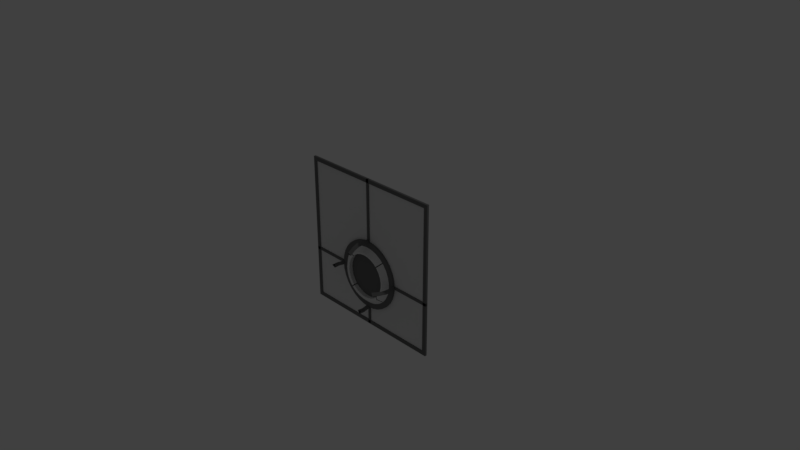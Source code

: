 # Source: Reciever.blend  (saved by Blender 2.78.0; exported with 4.5.12 LTS)
import bpy
from mathutils import Matrix  # noqa: F401  (used for matrix-valued properties, if any)

bpy.ops.wm.read_factory_settings(use_empty=True)
scene = bpy.context.scene
scene.name = 'Scene'

# ---- collections
col_collection_1 = bpy.data.collections.new('Collection 1'); scene.collection.children.link(col_collection_1)

# ---- materials (node trees are filled in below, after node groups)
mat_border = bpy.data.materials.new('Border')
mat_border.alpha_threshold = 0.0
mat_border.use_transparent_shadow = False
mat_border.diffuse_color = (0.1626, 0.1626, 0.1626, 1.0)
mat_border.roughness = 0.5
mat_border.line_color = (0.0, 0.0, 0.0, 1.0)
mat_laserring = bpy.data.materials.new('LaserRing')
mat_laserring.alpha_threshold = 0.0
mat_laserring.use_transparent_shadow = False
mat_laserring.roughness = 0.5
mat_laserring.specular_intensity = 1.0
mat_laserringinside = bpy.data.materials.new('LaserRingInside')
mat_laserringinside.alpha_threshold = 0.0
mat_laserringinside.use_transparent_shadow = False
mat_laserringinside.diffuse_color = (0.01109, 0.01109, 0.01109, 1.0)
mat_laserringinside.roughness = 0.5
mat_glass = bpy.data.materials.new('Glass')
mat_glass.alpha_threshold = 0.0
mat_glass.use_transparent_shadow = False
mat_glass.roughness = 0.5

# ---- material node trees

# ---- world
world_world = bpy.data.worlds.new('World'); scene.world = world_world
world_world.color = (0.05088, 0.05088, 0.05088)
world_world.use_sun_shadow = False
world_world.sun_shadow_jitter_overblur = 0.0
world_world.cycles.sampling_method = 'MANUAL'

# ---- cameras
cam_camera = bpy.data.cameras.new('Camera')
cam_camera.clip_end = 100.0
cam_camera.lens = 35.0
cam_camera.sensor_width = 32.0
cam_camera.sensor_height = 18.0
cam_camera.ortho_scale = 7.314
cam_camera.dof.focus_distance = 0.0
cam_camera.dof.aperture_fstop = 128.0

# ---- lights
light_lamp = bpy.data.lights.new('Lamp', 'POINT')
light_lamp.transmission_factor = 0.0
light_lamp.cutoff_distance = 30.0
light_lamp.energy = 100.0
light_lamp.shadow_buffer_clip_start = 1.001
light_lamp.shadow_soft_size = 0.1
light_lamp.shadow_maximum_resolution = 0.006
light_lamp.use_absolute_resolution = True

# ---- meshes
me_torus_003 = bpy.data.meshes.new('Torus.003')
me_torus_003.from_pydata([(0.2627, 0.1997, 0.0), (0.2388, 0.1816, 0.01732), (0.2388, 0.1816, -0.01732), (0.2136, 0.2515, 0.0), (0.1942, 0.2286, 0.01732), (0.1942, 0.2286, -0.01732), (0.1546, 0.2916, 0.0), (0.1405, 0.2651, 0.01732), (0.1405, 0.2651, -0.01732), (0.08828, 0.318, 0.0), (0.08026, 0.2891, 0.01732), (0.08026, 0.2891, -0.01732), (0.01787, 0.3295, 0.0), (0.01624, 0.2996, 0.01732), (0.01624, 0.2996, -0.01732), (-0.05339, 0.3257, 0.0), (-0.04853, 0.296, 0.01732), (-0.04853, 0.296, -0.01732), (-0.1221, 0.3066, 0.0), (-0.111, 0.2787, 0.01732), (-0.111, 0.2787, -0.01732), (-0.1852, 0.2731, 0.0), (-0.1684, 0.2483, 0.01732), (-0.1684, 0.2483, -0.01732), (-0.05339, -0.3257, 0.0), (-0.04853, -0.296, 0.01732), (-0.04853, -0.296, -0.01732), (0.01787, -0.3295, 0.0), (0.01624, -0.2996, 0.01732), (0.01624, -0.2996, -0.01732), (0.08828, -0.318, 0.0), (0.08026, -0.2891, 0.01732), (0.08026, -0.2891, -0.01732), (0.1546, -0.2916, 0.0), (0.1405, -0.2651, 0.01732), (0.1405, -0.2651, -0.01732), (0.2136, -0.2515, 0.0), (0.1942, -0.2286, 0.01732), (0.1942, -0.2286, -0.01732), (0.2627, -0.1997, 0.0), (0.2388, -0.1816, 0.01732), (0.2388, -0.1816, -0.01732)], [], [(0, 3, 4, 1), (1, 4, 5, 2), (2, 5, 3, 0), (3, 6, 7, 4), (4, 7, 8, 5), (5, 8, 6, 3), (6, 9, 10, 7), (7, 10, 11, 8), (8, 11, 9, 6), (9, 12, 13, 10), (10, 13, 14, 11), (11, 14, 12, 9), (12, 15, 16, 13), (13, 16, 17, 14), (14, 17, 15, 12), (15, 18, 19, 16), (16, 19, 20, 17), (17, 20, 18, 15), (18, 21, 22, 19), (19, 22, 23, 20), (20, 23, 21, 18), (24, 27, 28, 25), (25, 28, 29, 26), (26, 29, 27, 24), (27, 30, 31, 28), (28, 31, 32, 29), (29, 32, 30, 27), (30, 33, 34, 31), (31, 34, 35, 32), (32, 35, 33, 30), (33, 36, 37, 34), (34, 37, 38, 35), (35, 38, 36, 33), (36, 39, 40, 37), (37, 40, 41, 38), (38, 41, 39, 36), (1, 2, 0), (41, 40, 39)])
me_torus_003.materials.append(mat_border)
me_torus_003.use_remesh_preserve_volume = False
me_torus_003.use_remesh_preserve_attributes = False
me_torus_003.use_mirror_vertex_groups = False
me_torus_003.update()
me_torus_002 = bpy.data.meshes.new('Torus.002')
me_torus_002.from_pydata([(0.2627, 0.1997, 0.0), (0.2388, 0.1816, 0.01732), (0.2388, 0.1816, -0.01732), (0.2136, 0.2515, 0.0), (0.1942, 0.2286, 0.01732), (0.1942, 0.2286, -0.01732), (0.1546, 0.2916, 0.0), (0.1405, 0.2651, 0.01732), (0.1405, 0.2651, -0.01732), (0.08828, 0.318, 0.0), (0.08026, 0.2891, 0.01732), (0.08026, 0.2891, -0.01732), (0.01787, 0.3295, 0.0), (0.01624, 0.2996, 0.01732), (0.01624, 0.2996, -0.01732), (-0.05339, 0.3257, 0.0), (-0.04853, 0.296, 0.01732), (-0.04853, 0.296, -0.01732), (-0.1221, 0.3066, 0.0), (-0.111, 0.2787, 0.01732), (-0.111, 0.2787, -0.01732), (-0.1852, 0.2731, 0.0), (-0.1684, 0.2483, 0.01732), (-0.1684, 0.2483, -0.01732), (-0.05339, -0.3257, 0.0), (-0.04853, -0.296, 0.01732), (-0.04853, -0.296, -0.01732), (0.01787, -0.3295, 0.0), (0.01624, -0.2996, 0.01732), (0.01624, -0.2996, -0.01732), (0.08828, -0.318, 0.0), (0.08026, -0.2891, 0.01732), (0.08026, -0.2891, -0.01732), (0.1546, -0.2916, 0.0), (0.1405, -0.2651, 0.01732), (0.1405, -0.2651, -0.01732), (0.2136, -0.2515, 0.0), (0.1942, -0.2286, 0.01732), (0.1942, -0.2286, -0.01732), (0.2627, -0.1997, 0.0), (0.2388, -0.1816, 0.01732), (0.2388, -0.1816, -0.01732)], [], [(0, 3, 4, 1), (1, 4, 5, 2), (2, 5, 3, 0), (3, 6, 7, 4), (4, 7, 8, 5), (5, 8, 6, 3), (6, 9, 10, 7), (7, 10, 11, 8), (8, 11, 9, 6), (9, 12, 13, 10), (10, 13, 14, 11), (11, 14, 12, 9), (12, 15, 16, 13), (13, 16, 17, 14), (14, 17, 15, 12), (15, 18, 19, 16), (16, 19, 20, 17), (17, 20, 18, 15), (18, 21, 22, 19), (19, 22, 23, 20), (20, 23, 21, 18), (24, 27, 28, 25), (25, 28, 29, 26), (26, 29, 27, 24), (27, 30, 31, 28), (28, 31, 32, 29), (29, 32, 30, 27), (30, 33, 34, 31), (31, 34, 35, 32), (32, 35, 33, 30), (33, 36, 37, 34), (34, 37, 38, 35), (35, 38, 36, 33), (36, 39, 40, 37), (37, 40, 41, 38), (38, 41, 39, 36), (1, 2, 0), (41, 40, 39)])
me_torus_002.materials.append(mat_border)
me_torus_002.use_remesh_preserve_volume = False
me_torus_002.use_remesh_preserve_attributes = False
me_torus_002.use_mirror_vertex_groups = False
me_torus_002.update()
me_torus_001 = bpy.data.meshes.new('Torus.001')
me_torus_001.from_pydata([(0.33, 0.0, 0.0), (0.3, 0.0, 0.01732), (0.3, 0.0, -0.01732), (0.3223, 0.07094, 0.0), (0.293, 0.06449, 0.01732), (0.293, 0.06449, -0.01732), (0.2995, 0.1386, 0.0), (0.2723, 0.126, 0.01732), (0.2723, 0.126, -0.01732), (0.2627, 0.1997, 0.0), (0.2388, 0.1816, 0.01732), (0.2388, 0.1816, -0.01732), (0.2136, 0.2515, 0.0), (0.1942, 0.2286, 0.01732), (0.1942, 0.2286, -0.01732), (0.1546, 0.2916, 0.0), (0.1405, 0.2651, 0.01732), (0.1405, 0.2651, -0.01732), (0.08828, 0.318, 0.0), (0.08026, 0.2891, 0.01732), (0.08026, 0.2891, -0.01732), (0.01787, 0.3295, 0.0), (0.01624, 0.2996, 0.01732), (0.01624, 0.2996, -0.01732), (-0.05339, 0.3257, 0.0), (-0.04853, 0.296, 0.01732), (-0.04853, 0.296, -0.01732), (-0.1221, 0.3066, 0.0), (-0.111, 0.2787, 0.01732), (-0.111, 0.2787, -0.01732), (-0.1852, 0.2731, 0.0), (-0.1684, 0.2483, 0.01732), (-0.1684, 0.2483, -0.01732), (-0.2396, 0.2269, 0.0), (-0.2178, 0.2063, 0.01732), (-0.2178, 0.2063, -0.01732), (-0.2828, 0.1701, 0.0), (-0.2571, 0.1547, 0.01732), (-0.2571, 0.1547, -0.01732), (-0.3127, 0.1054, 0.0), (-0.2843, 0.09579, 0.01732), (-0.2843, 0.09579, -0.01732), (-0.3281, 0.03568, 0.0), (-0.2982, 0.03244, 0.01732), (-0.2982, 0.03244, -0.01732), (-0.3281, -0.03568, 0.0), (-0.2982, -0.03244, 0.01732), (-0.2982, -0.03244, -0.01732), (-0.3127, -0.1054, 0.0), (-0.2843, -0.09579, 0.01732), (-0.2843, -0.09579, -0.01732), (-0.2828, -0.1701, 0.0), (-0.2571, -0.1547, 0.01732), (-0.2571, -0.1547, -0.01732), (-0.2396, -0.2269, 0.0), (-0.2178, -0.2063, 0.01732), (-0.2178, -0.2063, -0.01732), (-0.1852, -0.2731, 0.0), (-0.1684, -0.2483, 0.01732), (-0.1684, -0.2483, -0.01732), (-0.1221, -0.3066, 0.0), (-0.111, -0.2787, 0.01732), (-0.111, -0.2787, -0.01732), (-0.05339, -0.3257, 0.0), (-0.04853, -0.296, 0.01732), (-0.04853, -0.296, -0.01732), (0.01787, -0.3295, 0.0), (0.01624, -0.2996, 0.01732), (0.01624, -0.2996, -0.01732), (0.08828, -0.318, 0.0), (0.08026, -0.2891, 0.01732), (0.08026, -0.2891, -0.01732), (0.1546, -0.2916, 0.0), (0.1405, -0.2651, 0.01732), (0.1405, -0.2651, -0.01732), (0.2136, -0.2515, 0.0), (0.1942, -0.2286, 0.01732), (0.1942, -0.2286, -0.01732), (0.2627, -0.1997, 0.0), (0.2388, -0.1816, 0.01732), (0.2388, -0.1816, -0.01732), (0.2995, -0.1386, 0.0), (0.2723, -0.126, 0.01732), (0.2723, -0.126, -0.01732), (0.3223, -0.07094, 0.0), (0.293, -0.06449, 0.01732), (0.293, -0.06449, -0.01732)], [], [(0, 3, 4, 1), (1, 4, 5, 2), (0, 2, 5, 3), (3, 6, 7, 4), (4, 7, 8, 5), (5, 8, 6, 3), (6, 9, 10, 7), (7, 10, 11, 8), (8, 11, 9, 6), (9, 12, 13, 10), (10, 13, 14, 11), (11, 14, 12, 9), (12, 15, 16, 13), (13, 16, 17, 14), (14, 17, 15, 12), (15, 18, 19, 16), (16, 19, 20, 17), (17, 20, 18, 15), (18, 21, 22, 19), (19, 22, 23, 20), (20, 23, 21, 18), (21, 24, 25, 22), (22, 25, 26, 23), (23, 26, 24, 21), (24, 27, 28, 25), (25, 28, 29, 26), (26, 29, 27, 24), (27, 30, 31, 28), (28, 31, 32, 29), (29, 32, 30, 27), (30, 33, 34, 31), (31, 34, 35, 32), (32, 35, 33, 30), (33, 36, 37, 34), (34, 37, 38, 35), (35, 38, 36, 33), (36, 39, 40, 37), (37, 40, 41, 38), (38, 41, 39, 36), (39, 42, 43, 40), (40, 43, 44, 41), (41, 44, 42, 39), (42, 45, 46, 43), (43, 46, 47, 44), (44, 47, 45, 42), (45, 48, 49, 46), (46, 49, 50, 47), (47, 50, 48, 45), (48, 51, 52, 49), (49, 52, 53, 50), (50, 53, 51, 48), (51, 54, 55, 52), (52, 55, 56, 53), (53, 56, 54, 51), (54, 57, 58, 55), (55, 58, 59, 56), (56, 59, 57, 54), (57, 60, 61, 58), (58, 61, 62, 59), (59, 62, 60, 57), (60, 63, 64, 61), (61, 64, 65, 62), (62, 65, 63, 60), (63, 66, 67, 64), (64, 67, 68, 65), (65, 68, 66, 63), (66, 69, 70, 67), (67, 70, 71, 68), (68, 71, 69, 66), (69, 72, 73, 70), (70, 73, 74, 71), (71, 74, 72, 69), (72, 75, 76, 73), (73, 76, 77, 74), (74, 77, 75, 72), (75, 78, 79, 76), (76, 79, 80, 77), (77, 80, 78, 75), (78, 81, 82, 79), (79, 82, 83, 80), (80, 83, 81, 78), (81, 84, 85, 82), (82, 85, 86, 83), (83, 86, 84, 81), (84, 0, 1, 85), (85, 1, 2, 86), (86, 2, 0, 84)])
me_torus_001.materials.append(mat_border)
me_torus_001.use_remesh_preserve_volume = False
me_torus_001.use_remesh_preserve_attributes = False
me_torus_001.use_mirror_vertex_groups = False
me_torus_001.update()
me_cylinder_003 = bpy.data.meshes.new('Cylinder.003')
me_cylinder_003.from_pydata([(0.0, 0.35, -0.02), (0.0, 0.35, 0.02), (0.06828, 0.3433, -0.02), (0.06828, 0.3433, 0.02), (0.1339, 0.3234, -0.02), (0.1339, 0.3234, 0.02), (0.1944, 0.291, -0.02), (0.1944, 0.291, 0.02), (0.2475, 0.2475, -0.02), (0.2475, 0.2475, 0.02), (0.291, 0.1944, -0.02), (0.291, 0.1944, 0.02), (0.3234, 0.1339, -0.02), (0.3234, 0.1339, 0.02), (0.3433, 0.06828, -0.02), (0.3433, 0.06828, 0.02), (0.35, 2.642e-08, -0.02), (0.35, 2.642e-08, 0.02), (0.3433, -0.06828, -0.02), (0.3433, -0.06828, 0.02), (0.3234, -0.1339, -0.02), (0.3234, -0.1339, 0.02), (0.291, -0.1944, -0.02), (0.291, -0.1944, 0.02), (0.2475, -0.2475, -0.02), (0.2475, -0.2475, 0.02), (0.1944, -0.291, -0.02), (0.1944, -0.291, 0.02), (0.1339, -0.3234, -0.02), (0.1339, -0.3234, 0.02), (0.06828, -0.3433, -0.02), (0.06828, -0.3433, 0.02), (-1.14e-07, -0.35, -0.02), (-1.14e-07, -0.35, 0.02), (-0.06828, -0.3433, -0.02), (-0.06828, -0.3433, 0.02), (-0.1339, -0.3234, -0.02), (-0.1339, -0.3234, 0.02), (-0.1944, -0.291, -0.02), (-0.1944, -0.291, 0.02), (-0.2475, -0.2475, -0.02), (-0.2475, -0.2475, 0.02), (-0.291, -0.1944, -0.02), (-0.291, -0.1944, 0.02), (-0.3234, -0.1339, -0.02), (-0.3234, -0.1339, 0.02), (-0.3433, -0.06828, -0.02), (-0.3433, -0.06828, 0.02), (-0.35, 3.38e-07, -0.02), (-0.35, 3.38e-07, 0.02), (-0.3433, 0.06828, -0.02), (-0.3433, 0.06828, 0.02), (-0.3234, 0.1339, -0.02), (-0.3234, 0.1339, 0.02), (-0.291, 0.1944, -0.02), (-0.291, 0.1944, 0.02), (-0.2475, 0.2475, -0.02), (-0.2475, 0.2475, 0.02), (-0.1944, 0.291, -0.02), (-0.1944, 0.291, 0.02), (-0.1339, 0.3234, -0.02), (-0.1339, 0.3234, 0.02), (-0.06828, 0.3433, -0.02), (-0.06828, 0.3433, 0.02)], [], [(0, 1, 3, 2), (2, 3, 5, 4), (4, 5, 7, 6), (6, 7, 9, 8), (8, 9, 11, 10), (10, 11, 13, 12), (12, 13, 15, 14), (14, 15, 17, 16), (16, 17, 19, 18), (18, 19, 21, 20), (20, 21, 23, 22), (22, 23, 25, 24), (24, 25, 27, 26), (26, 27, 29, 28), (28, 29, 31, 30), (30, 31, 33, 32), (32, 33, 35, 34), (34, 35, 37, 36), (36, 37, 39, 38), (38, 39, 41, 40), (40, 41, 43, 42), (42, 43, 45, 44), (44, 45, 47, 46), (46, 47, 49, 48), (48, 49, 51, 50), (50, 51, 53, 52), (52, 53, 55, 54), (54, 55, 57, 56), (56, 57, 59, 58), (58, 59, 61, 60), (3, 1, 63, 61, 59, 57, 55, 53, 51, 49, 47, 45, 43, 41, 39, 37, 35, 33, 31, 29, 27, 25, 23, 21, 19, 17, 15, 13, 11, 9, 7, 5), (60, 61, 63, 62), (62, 63, 1, 0), (0, 2, 4, 6, 8, 10, 12, 14, 16, 18, 20, 22, 24, 26, 28, 30, 32, 34, 36, 38, 40, 42, 44, 46, 48, 50, 52, 54, 56, 58, 60, 62)])
me_cylinder_003.materials.append(mat_border)
me_cylinder_003.use_remesh_preserve_volume = False
me_cylinder_003.use_remesh_preserve_attributes = False
me_cylinder_003.use_mirror_vertex_groups = False
me_cylinder_003.update()
me_cylinder = bpy.data.meshes.new('Cylinder')
me_cylinder.from_pydata([(0.0, 0.25, -0.025), (0.0, 0.25, 0.025), (0.04877, 0.2452, -0.025), (0.04877, 0.2452, 0.025), (0.09567, 0.231, -0.025), (0.09567, 0.231, 0.025), (0.1389, 0.2079, -0.025), (0.1389, 0.2079, 0.025), (0.1768, 0.1768, -0.025), (0.1768, 0.1768, 0.025), (0.2079, 0.1389, -0.025), (0.2079, 0.1389, 0.025), (0.231, 0.09567, -0.025), (0.231, 0.09567, 0.025), (0.2452, 0.04877, -0.025), (0.2452, 0.04877, 0.025), (0.25, 1.887e-08, -0.025), (0.25, 1.887e-08, 0.025), (0.2452, -0.04877, -0.025), (0.2452, -0.04877, 0.025), (0.231, -0.09567, -0.025), (0.231, -0.09567, 0.025), (0.2079, -0.1389, -0.025), (0.2079, -0.1389, 0.025), (0.1768, -0.1768, -0.025), (0.1768, -0.1768, 0.025), (0.1389, -0.2079, -0.025), (0.1389, -0.2079, 0.025), (0.09567, -0.231, -0.025), (0.09567, -0.231, 0.025), (0.04877, -0.2452, -0.025), (0.04877, -0.2452, 0.025), (-8.146e-08, -0.25, -0.025), (-8.146e-08, -0.25, 0.025), (-0.04877, -0.2452, -0.025), (-0.04877, -0.2452, 0.025), (-0.09567, -0.231, -0.025), (-0.09567, -0.231, 0.025), (-0.1389, -0.2079, -0.025), (-0.1389, -0.2079, 0.025), (-0.1768, -0.1768, -0.025), (-0.1768, -0.1768, 0.025), (-0.2079, -0.1389, -0.025), (-0.2079, -0.1389, 0.025), (-0.231, -0.09567, -0.025), (-0.231, -0.09567, 0.025), (-0.2452, -0.04877, -0.025), (-0.2452, -0.04877, 0.025), (-0.25, 2.414e-07, -0.025), (-0.25, 2.414e-07, 0.025), (-0.2452, 0.04877, -0.025), (-0.2452, 0.04877, 0.025), (-0.231, 0.09567, -0.025), (-0.231, 0.09567, 0.025), (-0.2079, 0.1389, -0.025), (-0.2079, 0.1389, 0.025), (-0.1768, 0.1768, -0.025), (-0.1768, 0.1768, 0.025), (-0.1389, 0.2079, -0.025), (-0.1389, 0.2079, 0.025), (-0.09567, 0.231, -0.025), (-0.09567, 0.231, 0.025), (-0.04877, 0.2452, -0.025), (-0.04877, 0.2452, 0.025)], [], [(0, 1, 3, 2), (2, 3, 5, 4), (4, 5, 7, 6), (6, 7, 9, 8), (8, 9, 11, 10), (10, 11, 13, 12), (12, 13, 15, 14), (14, 15, 17, 16), (16, 17, 19, 18), (18, 19, 21, 20), (20, 21, 23, 22), (22, 23, 25, 24), (24, 25, 27, 26), (26, 27, 29, 28), (28, 29, 31, 30), (30, 31, 33, 32), (32, 33, 35, 34), (34, 35, 37, 36), (36, 37, 39, 38), (38, 39, 41, 40), (40, 41, 43, 42), (42, 43, 45, 44), (44, 45, 47, 46), (46, 47, 49, 48), (48, 49, 51, 50), (50, 51, 53, 52), (52, 53, 55, 54), (54, 55, 57, 56), (56, 57, 59, 58), (58, 59, 61, 60), (3, 1, 63, 61, 59, 57, 55, 53, 51, 49, 47, 45, 43, 41, 39, 37, 35, 33, 31, 29, 27, 25, 23, 21, 19, 17, 15, 13, 11, 9, 7, 5), (60, 61, 63, 62), (62, 63, 1, 0), (0, 2, 4, 6, 8, 10, 12, 14, 16, 18, 20, 22, 24, 26, 28, 30, 32, 34, 36, 38, 40, 42, 44, 46, 48, 50, 52, 54, 56, 58, 60, 62)])
me_cylinder.materials.append(mat_border)
me_cylinder.use_remesh_preserve_volume = False
me_cylinder.use_remesh_preserve_attributes = False
me_cylinder.use_mirror_vertex_groups = False
me_cylinder.update()
me_torus = bpy.data.meshes.new('Torus')
me_torus.from_pydata([(0.4095, 0.004514, 0.0), (0.4004, 0.08814, 3.725e-09), (0.2967, 0.06477, 0.1554), (0.303, 0.006368, 0.1554), (0.303, 0.006368, -0.1554), (0.2967, 0.06477, -0.1554), (0.3721, 0.1722, 0.0), (0.2759, 0.1265, 0.1554), (0.2759, 0.1265, -0.1554), (0.3264, 0.2481, 3.725e-09), (0.2423, 0.1823, 0.1554), (0.2423, 0.1823, -0.1554), (0.2654, 0.3125, 0.0), (0.1975, 0.2296, 0.1554), (0.1975, 0.2296, -0.1554), (0.192, 0.3622, 3.725e-09), (0.1435, 0.2662, 0.1554), (0.1435, 0.2662, -0.1554), (0.1097, 0.3951, 3.725e-09), (0.08302, 0.2903, 0.1554), (0.08302, 0.2903, -0.1554), (0.0222, 0.4094, 0.0), (0.01873, 0.3009, 0.1554), (0.01873, 0.3009, -0.1554), (0.004514, 0.4084, 3.725e-09), (0.008787, 0.3003, 0.1554), (0.008787, 0.3003, -0.1554), (0.303, -0.006368, 0.1554), (0.2967, -0.06477, 0.1554), (0.4004, -0.08814, 0.0), (0.4095, -0.004515, 1.863e-09), (0.303, -0.006368, -0.1554), (0.2967, -0.06477, -0.1554), (0.3721, -0.1722, 0.0), (0.2759, -0.1265, 0.1554), (0.2759, -0.1265, -0.1554), (0.3264, -0.2481, 0.0), (0.2423, -0.1823, 0.1554), (0.2423, -0.1823, -0.1554), (0.2654, -0.3125, 3.725e-09), (0.1975, -0.2296, 0.1554), (0.1975, -0.2296, -0.1554), (0.192, -0.3622, 0.0), (0.1435, -0.2662, 0.1554), (0.1435, -0.2662, -0.1554), (0.1097, -0.3951, 0.0), (0.08302, -0.2903, 0.1554), (0.08302, -0.2903, -0.1554), (0.0222, -0.4094, 0.0), (0.01873, -0.3009, 0.1554), (0.01873, -0.3009, -0.1554), (0.004514, -0.4084, 0.0), (0.008787, -0.3003, 0.1554), (0.008787, -0.3003, -0.1554), (-0.004514, 0.408, 3.725e-09), (-0.06633, 0.4046, 0.0), (-0.04633, 0.2973, 0.1554), (-0.003949, 0.2996, 0.1554), (-0.003949, 0.2996, -0.1554), (-0.04633, 0.2973, -0.1554), (-0.1518, 0.3809, 0.0), (-0.1091, 0.2799, 0.1554), (-0.1091, 0.2799, -0.1554), (-0.2301, 0.3394, 3.725e-09), (-0.1667, 0.2494, 0.1554), (-0.1667, 0.2494, -0.1554), (-0.2977, 0.282, 3.725e-09), (-0.2163, 0.2072, 0.1554), (-0.2163, 0.2072, -0.1554), (-0.3513, 0.2114, 0.0), (-0.2557, 0.1553, 0.1554), (-0.2557, 0.1553, -0.1554), (-0.3885, 0.1309, 0.0), (-0.2831, 0.0962, 0.1554), (-0.2831, 0.0962, -0.1554), (-0.4076, 0.04433, 0.0), (-0.2971, 0.03258, 0.1554), (-0.2971, 0.03258, -0.1554), (-0.4076, 0.004515, 0.0), (-0.2971, 0.006368, 0.1554), (-0.2971, 0.006368, -0.1554), (-0.4076, -0.004514, 1.863e-09), (-0.4076, -0.04433, 0.0), (-0.2971, -0.03258, 0.1554), (-0.2971, -0.006368, 0.1554), (-0.2971, -0.006368, -0.1554), (-0.2971, -0.03258, -0.1554), (-0.3885, -0.1309, 3.725e-09), (-0.2831, -0.0962, 0.1554), (-0.2831, -0.0962, -0.1554), (-0.3513, -0.2114, 3.725e-09), (-0.2557, -0.1553, 0.1554), (-0.2557, -0.1553, -0.1554), (-0.2977, -0.282, 0.0), (-0.2163, -0.2072, 0.1554), (-0.2163, -0.2072, -0.1554), (-0.2301, -0.3394, 0.0), (-0.1667, -0.2494, 0.1554), (-0.1667, -0.2494, -0.1554), (-0.1518, -0.3809, 3.725e-09), (-0.1091, -0.2799, 0.1554), (-0.1091, -0.2799, -0.1554), (-0.06633, -0.4046, 3.725e-09), (-0.04633, -0.2973, 0.1554), (-0.04633, -0.2973, -0.1554), (-0.004514, -0.408, 0.0), (-0.003949, -0.2996, 0.1554), (-0.003949, -0.2996, -0.1554), (0.2502, 0.115, 0.1412), (0.2692, 0.05888, 0.1412), (0.2749, 0.005789, 0.1412), (0.2692, 0.05888, -0.1412), (0.2749, 0.005789, -0.1412), (0.2502, 0.115, -0.1412), (0.2197, 0.1658, -0.1412), (0.179, 0.2088, 0.1412), (0.2197, 0.1658, 0.1412), (0.13, 0.242, 0.1412), (0.179, 0.2088, -0.1412), (0.13, 0.242, -0.1412), (0.07494, 0.2639, 0.1412), (0.07494, 0.2639, -0.1412), (0.01649, 0.2735, 0.1412), (0.01649, 0.2735, -0.1412), (0.007452, 0.273, 0.1412), (0.007452, 0.273, -0.1412), (0.2749, -0.005789, 0.1412), (0.2692, -0.05888, 0.1412), (0.2749, -0.005789, -0.1412), (0.2692, -0.05888, -0.1412), (0.2502, -0.115, 0.1412), (0.2197, -0.1658, 0.1412), (0.2502, -0.115, -0.1412), (0.2197, -0.1658, -0.1412), (0.179, -0.2088, 0.1412), (0.179, -0.2088, -0.1412), (0.13, -0.242, 0.1412), (0.13, -0.242, -0.1412), (0.07494, -0.2639, 0.1412), (0.07494, -0.2639, -0.1412), (0.01649, -0.2735, 0.1412), (0.01649, -0.2735, -0.1412), (0.007452, -0.273, 0.1412), (0.007452, -0.273, -0.1412), (-0.04265, 0.2703, 0.1412), (-0.004126, 0.2724, 0.1412), (-0.004126, 0.2724, -0.1412), (-0.04265, 0.2703, -0.1412), (-0.09972, 0.2544, 0.1412), (-0.152, 0.2267, 0.1412), (-0.09972, 0.2544, -0.1412), (-0.152, 0.2267, -0.1412), (-0.233, 0.1412, 0.1412), (-0.1972, 0.1884, 0.1412), (-0.1972, 0.1884, -0.1412), (-0.233, 0.1412, -0.1412), (-0.2579, 0.08745, 0.1412), (-0.2579, 0.08745, -0.1412), (-0.2706, 0.02961, 0.1412), (-0.2706, 0.005789, 0.1412), (-0.2706, 0.02961, -0.1412), (-0.2706, 0.005789, -0.1412), (-0.2706, -0.005789, 0.1412), (-0.2706, -0.02961, 0.1412), (-0.2706, -0.02961, -0.1412), (-0.2706, -0.005789, -0.1412), (-0.233, -0.1412, 0.1412), (-0.2579, -0.08745, 0.1412), (-0.2579, -0.08745, -0.1412), (-0.233, -0.1412, -0.1412), (-0.1972, -0.1884, 0.1412), (-0.1972, -0.1884, -0.1412), (-0.152, -0.2267, -0.1412), (-0.09972, -0.2544, 0.1412), (-0.152, -0.2267, 0.1412), (-0.09972, -0.2544, -0.1412), (-0.04265, -0.2703, -0.1412), (-0.04265, -0.2703, 0.1412), (-0.004126, -0.2724, -0.1412), (-0.004126, -0.2724, 0.1412)], [], [(0, 1, 2, 3), (4, 5, 1, 0), (1, 6, 7, 2), (91, 94, 170, 166), (5, 8, 6, 1), (6, 9, 10, 7), (52, 49, 140, 142), (8, 11, 9, 6), (9, 12, 13, 10), (11, 8, 113, 114), (11, 14, 12, 9), (12, 15, 16, 13), (77, 74, 157, 160), (14, 17, 15, 12), (15, 18, 19, 16), (23, 20, 121, 123), (17, 20, 18, 15), (18, 21, 22, 19), (35, 38, 133, 132), (20, 23, 21, 18), (21, 24, 25, 22), (65, 62, 150, 151), (23, 26, 24, 21), (25, 24, 26), (76, 79, 159, 158), (0, 3, 4), (27, 28, 29, 30), (107, 104, 176, 178), (33, 29, 28, 34), (30, 29, 32, 31), (92, 89, 168, 169), (36, 33, 34, 37), (35, 32, 29, 33), (49, 46, 138, 140), (39, 36, 37, 40), (38, 35, 33, 36), (62, 59, 147, 150), (42, 39, 40, 43), (41, 38, 36, 39), (8, 5, 111, 113), (45, 42, 43, 46), (44, 41, 39, 42), (73, 76, 158, 156), (48, 45, 46, 49), (47, 44, 42, 45), (4, 3, 110, 112), (51, 48, 49, 52), (50, 47, 45, 48), (19, 22, 122, 120), (52, 53, 51), (53, 50, 48, 51), (27, 30, 31), (54, 55, 56, 57), (54, 57, 58), (58, 59, 55, 54), (55, 60, 61, 56), (89, 86, 164, 168), (59, 62, 60, 55), (60, 63, 64, 61), (32, 35, 132, 129), (62, 65, 63, 60), (63, 66, 67, 64), (100, 103, 177, 173), (65, 68, 66, 63), (66, 69, 70, 67), (5, 4, 112, 111), (68, 71, 69, 66), (69, 72, 73, 70), (61, 64, 149, 148), (71, 74, 72, 69), (72, 75, 76, 73), (83, 88, 167, 163), (74, 77, 75, 72), (75, 78, 79, 76), (37, 34, 130, 131), (77, 80, 78, 75), (104, 101, 175, 176), (79, 78, 80), (81, 82, 83, 84), (85, 86, 82, 81), (82, 87, 88, 83), (44, 47, 139, 137), (86, 89, 87, 82), (87, 90, 91, 88), (3, 2, 109, 110), (89, 92, 90, 87), (90, 93, 94, 91), (101, 98, 172, 175), (92, 95, 93, 90), (93, 96, 97, 94), (88, 91, 166, 167), (95, 98, 96, 93), (96, 99, 100, 97), (56, 61, 148, 144), (98, 101, 99, 96), (99, 102, 103, 100), (2, 7, 108, 109), (101, 104, 102, 99), (102, 105, 106, 103), (74, 71, 155, 157), (104, 107, 105, 102), (107, 106, 105), (20, 17, 119, 121), (81, 84, 85), (110, 109, 111, 112), (109, 108, 113, 111), (108, 116, 114, 113), (116, 115, 118, 114), (115, 117, 119, 118), (117, 120, 121, 119), (120, 122, 123, 121), (122, 124, 125, 123), (128, 129, 127, 126), (130, 127, 129, 132), (131, 130, 132, 133), (134, 131, 133, 135), (136, 134, 135, 137), (138, 136, 137, 139), (140, 138, 139, 141), (142, 140, 141, 143), (145, 144, 147, 146), (144, 148, 150, 147), (148, 149, 151, 150), (149, 153, 154, 151), (153, 152, 155, 154), (152, 156, 157, 155), (156, 158, 160, 157), (158, 159, 161, 160), (162, 163, 164, 165), (163, 167, 168, 164), (167, 166, 169, 168), (166, 170, 171, 169), (170, 174, 172, 171), (174, 173, 175, 172), (173, 177, 176, 175), (177, 179, 178, 176), (47, 50, 141, 139), (106, 107, 178, 179), (40, 37, 131, 134), (80, 77, 160, 161), (10, 13, 115, 116), (53, 52, 142, 143), (7, 10, 116, 108), (67, 70, 152, 153), (103, 106, 179, 177), (95, 92, 169, 171), (22, 25, 124, 122), (50, 53, 143, 141), (79, 80, 161, 159), (64, 67, 153, 149), (38, 41, 135, 133), (25, 26, 125, 124), (68, 65, 151, 154), (98, 95, 171, 172), (26, 23, 123, 125), (13, 16, 117, 115), (57, 56, 144, 145), (28, 27, 126, 127), (71, 68, 154, 155), (43, 40, 134, 136), (84, 83, 163, 162), (14, 11, 114, 118), (58, 57, 145, 146), (97, 100, 173, 174), (27, 31, 128, 126), (86, 85, 165, 164), (59, 58, 146, 147), (41, 44, 137, 135), (85, 84, 162, 165), (17, 14, 118, 119), (94, 97, 174, 170), (16, 19, 120, 117), (31, 32, 129, 128), (70, 73, 156, 152), (46, 43, 136, 138), (34, 28, 127, 130)])
me_torus.polygons.foreach_set('material_index', [0, 0, 0, 0, 0, 0, 0, 0, 0, 0, 0, 0, 0, 0, 0, 0, 0, 0, 0, 0, 0, 0, 0, 1, 0, 1, 0, 0, 0, 0, 0, 0, 0, 0, 0, 0, 0, 0, 0, 0, 0, 0, 0, 0, 0, 1, 0, 0, 0, 1, 0, 1, 0, 1, 0, 0, 0, 0, 0, 0, 0, 0, 0, 0, 0, 0, 0, 0, 0, 0, 0, 0, 0, 0, 0, 0, 0, 1, 0, 0, 0, 0, 0, 0, 0, 0, 0, 0, 0, 0, 0, 0, 0, 0, 0, 0, 0, 0, 0, 0, 0, 1, 0, 1, 0, 0, 0, 0, 0, 0, 0, 0, 0, 0, 0, 0, 0, 0, 0, 0, 0, 0, 0, 0, 0, 0, 0, 0, 0, 0, 0, 0, 0, 0, 0, 0, 0, 1, 0, 0, 0, 1, 0, 0, 0, 0, 0, 0, 1, 0, 0, 1, 0, 0, 0, 0, 0, 0, 0, 0, 0, 0, 1, 0, 1, 0, 0, 0, 1, 0, 0, 0, 0, 0, 0, 0])
me_torus.materials.append(mat_laserring)
me_torus.materials.append(mat_laserringinside)
me_torus.use_remesh_preserve_volume = False
me_torus.use_remesh_preserve_attributes = False
me_torus.use_mirror_vertex_groups = False
me_torus.update()
me_cube_003 = bpy.data.meshes.new('Cube.003')
me_cube_003.from_pydata([(1.0, 1.0, -1.0), (1.0, -1.0, -1.0), (-1.0, -1.0, -1.0), (-1.0, 1.0, -1.0), (1.0, 1.0, 1.0), (1.0, -1.0, 1.0), (-1.0, -1.0, 1.0), (-1.0, 1.0, 1.0), (37.5, 1.0, 0.01905), (37.5, -1.0, 0.01905), (37.5, -1.0, -0.01905), (37.5, 1.0, -0.01905), (-67.5, 1.0, 0.01905), (-67.5, -1.0, 0.01905), (-67.5, -1.0, -0.01905), (-67.5, 1.0, -0.01905), (37.5, 1.0, 1.0), (37.5, -1.0, 1.0), (37.5, -1.0, -1.0), (37.5, 1.0, -1.0), (-67.5, 1.0, 1.0), (-67.5, 1.0, -1.0), (-67.5, -1.0, 1.0), (-67.5, -1.0, -1.0), (-64.84, 1.0, 0.9494), (-64.84, -1.0, 0.9494), (34.84, 1.0, 0.9494), (34.84, -1.0, 0.9494), (-64.84, 1.0, -0.9494), (-64.84, -1.0, -0.9494), (34.84, 1.0, -0.9494), (34.84, -1.0, -0.9494)], [], [(0, 1, 2, 3), (4, 7, 6, 5), (0, 4, 5, 1), (1, 5, 6, 2), (2, 6, 7, 3), (4, 0, 3, 7), (8, 9, 10, 11), (12, 15, 14, 13), (8, 12, 13, 9), (9, 13, 14, 10), (10, 14, 15, 11), (12, 8, 11, 15), (16, 17, 18, 19), (20, 24, 28, 21), (16, 20, 22, 17), (17, 22, 23, 29, 25, 27), (18, 23, 21, 19), (20, 21, 23, 22), (26, 27, 25, 24), (24, 25, 29, 28), (30, 31, 27, 26), (21, 28, 30, 26, 24, 20, 16, 19), (27, 31, 29, 23, 18, 17), (31, 30, 28, 29)])
me_cube_003.materials.append(mat_border)
me_cube_003.use_remesh_preserve_volume = False
me_cube_003.use_remesh_preserve_attributes = False
me_cube_003.use_mirror_vertex_groups = False
me_cube_003.update()
me_cube_002 = bpy.data.meshes.new('Cube.002')
me_cube_002.from_pydata([(-1.0, -1.0, -1.0), (-1.0, -1.0, 1.0), (-1.0, 1.0, -1.0), (-1.0, 1.0, 1.0), (1.0, -1.0, -1.0), (1.0, -1.0, 1.0), (1.0, 1.0, -1.0), (1.0, 1.0, 1.0)], [], [(0, 1, 3, 2), (2, 3, 7, 6), (6, 7, 5, 4), (4, 5, 1, 0), (2, 6, 4, 0), (7, 3, 1, 5)])
me_cube_002.materials.append(mat_glass)
me_cube_002.use_remesh_preserve_volume = False
me_cube_002.use_remesh_preserve_attributes = False
me_cube_002.use_mirror_vertex_groups = False
me_cube_002.update()

# ---- objects
ob_torus_003 = bpy.data.objects.new('Torus.003', me_torus_003)
ob_torus_002 = bpy.data.objects.new('Torus.002', me_torus_002)
ob_torus_001 = bpy.data.objects.new('Torus.001', me_torus_001)
ob_cylinder_002 = bpy.data.objects.new('Cylinder.002', me_cylinder_003)
ob_cylinder = bpy.data.objects.new('Cylinder', me_cylinder)
ob_torus = bpy.data.objects.new('Torus', me_torus)
ob_cube_003 = bpy.data.objects.new('Cube.003', me_cube_003)
ob_cube_002 = bpy.data.objects.new('Cube.002', me_cube_002)
ob_lamp = bpy.data.objects.new('Lamp', light_lamp)
ob_camera = bpy.data.objects.new('Camera', cam_camera)

# ---- transforms, parenting, visibility, modifiers, constraints
ob_torus_003.location = (0.0, -0.1303, -0.3)
ob_torus_003.rotation_euler = (3.142, -4.371e-08, 1.571)
ob_torus_003.scale = (1.18, 1.622, 1.656)
ob_torus_003.lineart.crease_threshold = 0.0
ob_torus_002.location = (0.0, -0.1303, -0.3)
ob_torus_002.rotation_euler = (1.571, -0.0, 1.571)
ob_torus_002.scale = (1.18, 1.622, 1.656)
ob_torus_002.lineart.crease_threshold = 0.0
ob_torus_001.location = (0.0, 0.18, -0.3)
ob_torus_001.rotation_euler = (1.571, -0.0, 0.0)
ob_torus_001.lineart.crease_threshold = 0.0
ob_cylinder_002.location = (0.0, -0.003683, -0.3)
ob_cylinder_002.rotation_euler = (1.571, 0.0, 0.0)
ob_cylinder_002.scale = (1.378, 1.378, 1.378)
ob_cylinder_002.lineart.crease_threshold = 0.0
ob_cylinder.location = (0.0, 0.01263, -0.3)
ob_cylinder.rotation_euler = (1.571, 0.0, 0.0)
ob_cylinder.scale = (0.8589, 0.8589, 1.531)
ob_cylinder.lineart.crease_threshold = 0.0
ob_torus.location = (0.0, 0.02318, -0.3)
ob_torus.rotation_euler = (1.571, 0.7854, 0.0)
ob_torus.scale = (1.125, 1.125, 0.7577)
ob_torus.lineart.crease_threshold = 0.0
ob_cube_003.location = (0.0, 0.0, -0.3)
ob_cube_003.rotation_euler = (-0.0, 1.571, 0.0)
ob_cube_003.scale = (0.02, 0.015, 1.05)
ob_cube_003.lock_rotations_4d = False
ob_cube_003.empty_display_type = 'ARROWS'
ob_cube_003.lineart.crease_threshold = 0.0
ob_cube_002.location = (0.0, 0.0, 0.0)
ob_cube_002.scale = (1.0, 0.002, 1.0)
ob_cube_002.lineart.crease_threshold = 0.0
ob_lamp.location = (4.076, 1.005, 5.904)
ob_lamp.rotation_euler = (0.6503, 0.05522, 1.866)
ob_lamp.lock_rotations_4d = False
ob_lamp.empty_display_type = 'ARROWS'
ob_lamp.color = (0.0, 0.0, 0.0, 0.0)
ob_lamp.lineart.crease_threshold = 0.0
ob_camera.location = (7.481, -6.508, 5.344)
ob_camera.rotation_euler = (1.109, 0.0, 0.8149)
ob_camera.lock_rotations_4d = False
ob_camera.empty_display_type = 'ARROWS'
ob_camera.color = (0.0, 0.0, 0.0, 0.0)
ob_camera.display_type = 'WIRE'
ob_camera.lineart.crease_threshold = 0.0

# ---- collection membership
col_collection_1.objects.link(ob_torus_003)
col_collection_1.objects.link(ob_torus_002)
col_collection_1.objects.link(ob_torus_001)
col_collection_1.objects.link(ob_cylinder_002)
col_collection_1.objects.link(ob_cylinder)
col_collection_1.objects.link(ob_torus)
col_collection_1.objects.link(ob_cube_003)
col_collection_1.objects.link(ob_cube_002)
col_collection_1.objects.link(ob_lamp)
col_collection_1.objects.link(ob_camera)

# ---- scene / render settings (as saved in the file)
scene.camera = ob_camera
scene.frame_start = 1; scene.frame_end = 250; scene.frame_set(1)
scene.render.engine = 'BLENDER_EEVEE_NEXT'
scene.render.resolution_percentage = 50
scene.render.dither_intensity = 0.0
scene.cycles.use_denoising = False
scene.cycles.samples = 128
scene.cycles.sampling_pattern = 'TABULATED_SOBOL'
scene.cycles.light_sampling_threshold = 0.0
scene.cycles.use_adaptive_sampling = False
scene.cycles.use_light_tree = False
scene.cycles.blur_glossy = 0.0
scene.cycles.sample_clamp_indirect = 0.0
scene.view_settings.view_transform = 'Standard'
bpy.context.view_layer.update()

